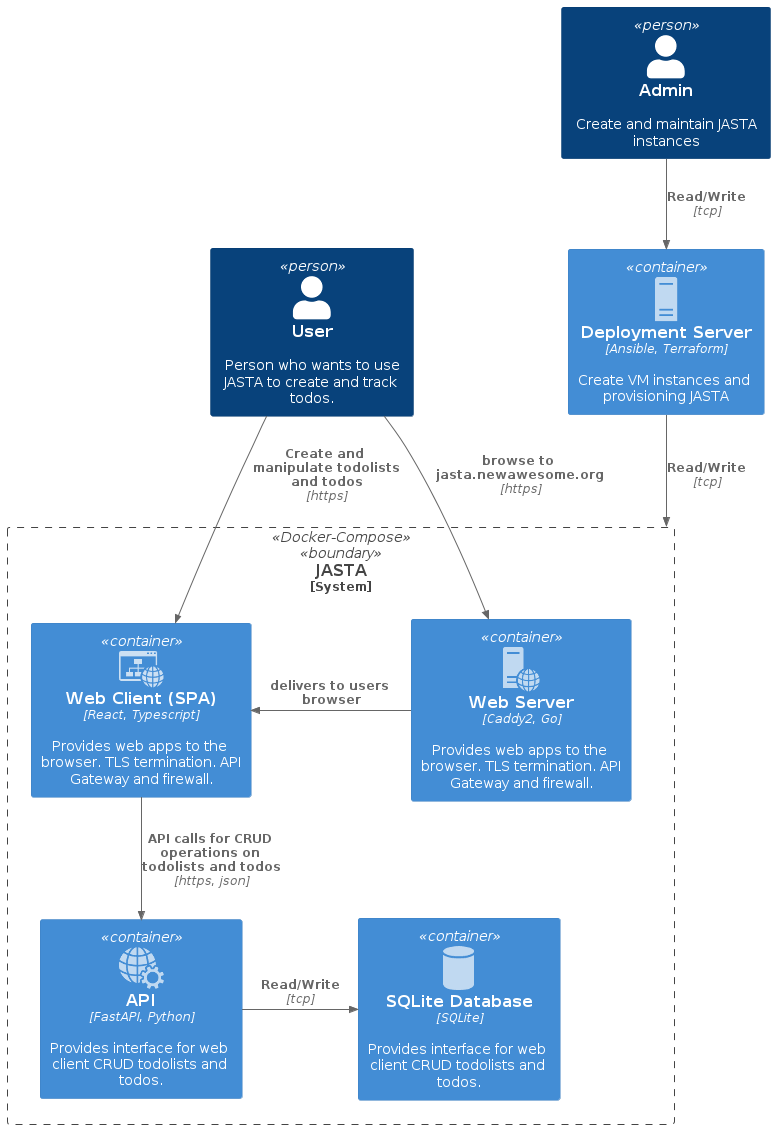

The diagram above was rendered by PlantUML. Its source (embedded in the PNG):
@startuml Overview JASTA component

!include https://raw.githubusercontent.com/plantuml-stdlib/C4-PlantUML/master/C4_Container.puml

!include <office/Services/web_services>
!include <office/Servers/web_server>
!include <office/Servers/server_generic>
!include <office/sites/website>
!include <office/databases/database>

Person(user, "User", "Person who wants to use JASTA to create and track todos.")
Person(admin, "Admin", "Create and maintain JASTA instances")

Container(deployment, "Deployment Server", "Ansible, Terraform", "Create VM instances and provisioning JASTA",  $sprite="server_generic")

System_Boundary(jasta, JASTA, "Docker-Compose") {
    Container(webclient, "Web Client (SPA)", "React, Typescript", "Provides web apps to the browser. TLS termination. API Gateway and firewall.",  $sprite="website")

    Container(caddy, "Web Server", "Caddy2, Go", "Provides web apps to the browser. TLS termination. API Gateway and firewall.",  $sprite="web_server")

    Container(api, "API", "FastAPI, Python", "Provides interface for web client CRUD todolists and todos.",  $sprite="web_services")

    Container(database, "SQLite Database", "SQLite", "Provides interface for web client CRUD todolists and todos.",  $sprite="database")
}

Rel(user, caddy, "browse to jasta.newawesome.org", "https")
Rel(user, webclient, "Create and manipulate todolists and todos", "https")
Rel_L(caddy, webclient, "delivers to users browser")
Rel(webclient, api, "API calls for CRUD operations on todolists and todos", "https, json")
Rel_R(api, database, "Read/Write", "tcp")
Rel(admin, deployment, "Read/Write", "tcp")
Rel(deployment, jasta, "Read/Write", "tcp")

@enduml